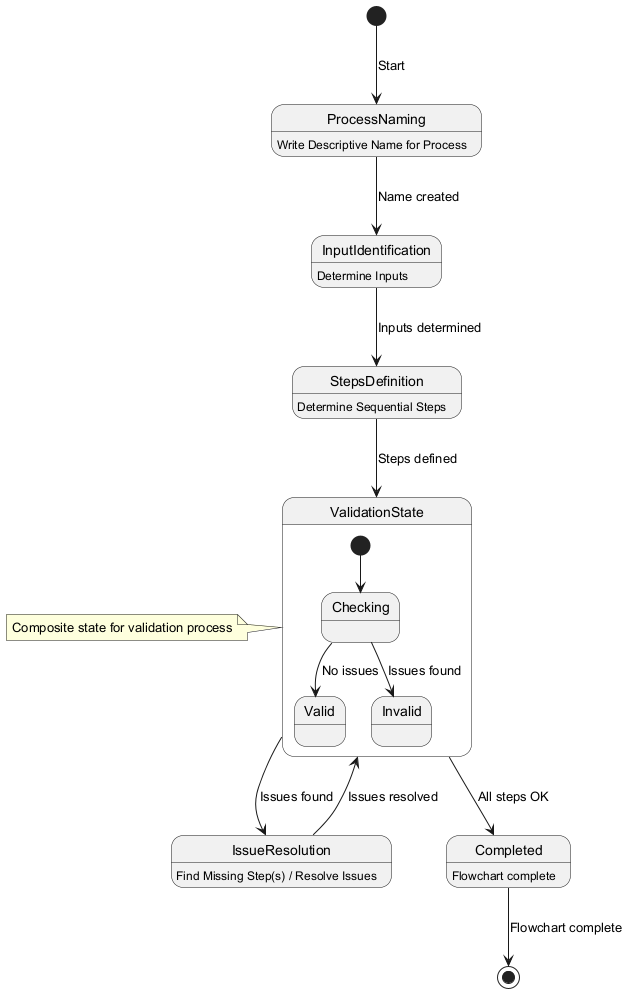

The diagram above was rendered by PlantUML. Its source (embedded in the PNG):
@startuml
[*] --> ProcessNaming : Start
ProcessNaming --> InputIdentification : Name created
InputIdentification --> StepsDefinition : Inputs determined
StepsDefinition --> ValidationState : Steps defined
ValidationState --> IssueResolution : Issues found
ValidationState --> Completed : All steps OK
IssueResolution --> ValidationState : Issues resolved
Completed --> [*] : Flowchart complete

state ProcessNaming : Write Descriptive Name for Process
state InputIdentification : Determine Inputs
state StepsDefinition : Determine Sequential Steps
state ValidationState {
  [*] --> Checking
  Checking --> Valid : No issues
  Checking --> Invalid : Issues found
}
state IssueResolution : Find Missing Step(s) / Resolve Issues
state Completed : Flowchart complete

note left of ValidationState
  Composite state for validation process
end note
@enduml